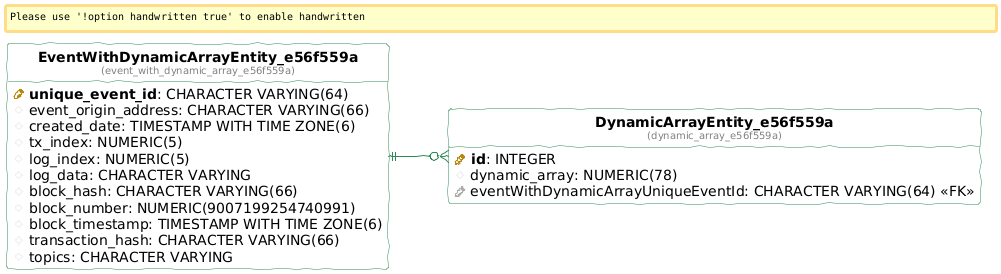

The diagram above was rendered by PlantUML. Its source (embedded in the PNG):
@startuml
!define table(ename, dbname) entity "<b>ename</b>\n<font size=10 color=gray>(dbname)</font>"

!define pkey(x) {field} <b><color:DarkGoldenRod><&key></color> x</b>
!define fkey(x) {field} <color:#AAAAAA><&key></color> x
!define column(x) {field} <color:#EFEFEF><&media-record></color> x

hide stereotypes
hide methods
hide circle

left to right direction

skinparam roundcorner 5
skinparam linetype ortho
skinparam shadowing false
skinparam handwritten true

skinparam class {
    BackgroundColor white
    ArrowColor seagreen
    BorderColor seagreen
}


table( DynamicArrayEntity_e56f559a, dynamic_array_e56f559a ) as dynamic_array_e56f559a {
  pkey( id ): INTEGER 
  column( dynamic_array ): NUMERIC(78) 
  fkey( eventWithDynamicArrayUniqueEventId ): CHARACTER VARYING(64) <<FK>>
}

table( EventWithDynamicArrayEntity_e56f559a, event_with_dynamic_array_e56f559a ) as event_with_dynamic_array_e56f559a {
  pkey( unique_event_id ): CHARACTER VARYING(64) 
  column( event_origin_address ): CHARACTER VARYING(66) 
  column( created_date ): TIMESTAMP WITH TIME ZONE(6) 
  column( tx_index ): NUMERIC(5) 
  column( log_index ): NUMERIC(5) 
  column( log_data ): CHARACTER VARYING 
  column( block_hash ): CHARACTER VARYING(66) 
  column( block_number ): NUMERIC(9007199254740991) 
  column( block_timestamp ): TIMESTAMP WITH TIME ZONE(6) 
  column( transaction_hash ): CHARACTER VARYING(66) 
  column( topics ): CHARACTER VARYING 
}

"event_with_dynamic_array_e56f559a" ||--o{ "dynamic_array_e56f559a"
@enduml